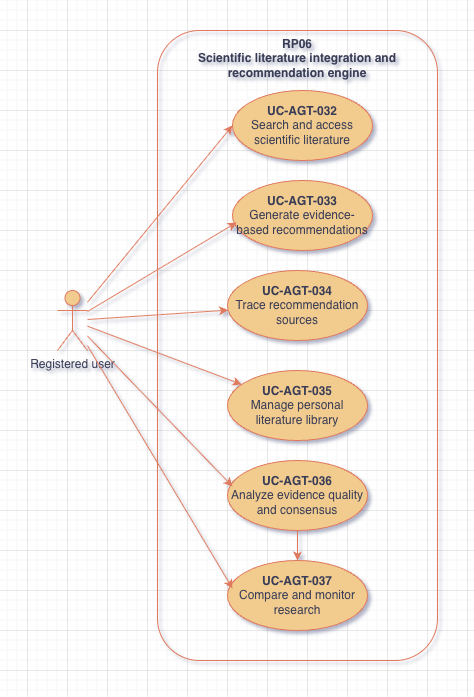

The diagram above was exported from draw.io. Its source (the exported page's mxGraphModel, read from the mxfile embedded in the PNG):
<mxGraphModel dx="1216" dy="809" grid="1" gridSize="10" guides="1" tooltips="1" connect="1" arrows="1" fold="1" page="1" pageScale="1" pageWidth="850" pageHeight="1100" math="0" shadow="0">
  <root>
    <mxCell id="1s0_08d0HCuIYJQvUFhk-0" />
    <mxCell id="1s0_08d0HCuIYJQvUFhk-1" parent="1s0_08d0HCuIYJQvUFhk-0" />
    <mxCell id="1s0_08d0HCuIYJQvUFhk-2" parent="1s0_08d0HCuIYJQvUFhk-1" style="rounded=1;whiteSpace=wrap;html=1;fillColor=none;verticalAlign=top;fontStyle=1;labelBackgroundColor=none;strokeColor=#E07A5F;fontColor=#393C56;" value="RP06&lt;br&gt;Scientific literature integration and recommendation engine" vertex="1">
      <mxGeometry height="630" width="280" x="210" y="80" as="geometry" />
    </mxCell>
    <mxCell id="1s0_08d0HCuIYJQvUFhk-3" parent="1s0_08d0HCuIYJQvUFhk-1" style="ellipse;whiteSpace=wrap;html=1;labelBackgroundColor=none;fillColor=#F2CC8F;strokeColor=#E07A5F;fontColor=#393C56;" value="&lt;b&gt;UC-AGT-032&lt;/b&gt;&lt;div&gt;Search and access scientific literature&lt;/div&gt;" vertex="1">
      <mxGeometry height="70" width="140" x="285" y="140" as="geometry" />
    </mxCell>
    <mxCell id="1s0_08d0HCuIYJQvUFhk-4" parent="1s0_08d0HCuIYJQvUFhk-1" style="ellipse;whiteSpace=wrap;html=1;labelBackgroundColor=none;fillColor=#F2CC8F;strokeColor=#E07A5F;fontColor=#393C56;" value="&lt;b&gt;UC-AGT-033&lt;/b&gt;&lt;div&gt;Generate evidence-based recommendations&lt;/div&gt;" vertex="1">
      <mxGeometry height="70" width="140" x="285" y="230" as="geometry" />
    </mxCell>
    <mxCell id="1s0_08d0HCuIYJQvUFhk-5" parent="1s0_08d0HCuIYJQvUFhk-1" style="ellipse;whiteSpace=wrap;html=1;labelBackgroundColor=none;fillColor=#F2CC8F;strokeColor=#E07A5F;fontColor=#393C56;" value="&lt;b&gt;UC-AGT-034&lt;/b&gt;&lt;div&gt;Trace recommendation sources&lt;/div&gt;" vertex="1">
      <mxGeometry height="70" width="140" x="280" y="320" as="geometry" />
    </mxCell>
    <mxCell id="1s0_08d0HCuIYJQvUFhk-6" parent="1s0_08d0HCuIYJQvUFhk-1" style="ellipse;whiteSpace=wrap;html=1;labelBackgroundColor=none;fillColor=#F2CC8F;strokeColor=#E07A5F;fontColor=#393C56;" value="&lt;b&gt;UC-AGT-035&lt;/b&gt;&lt;div&gt;Manage personal literature library&lt;/div&gt;" vertex="1">
      <mxGeometry height="70" width="140" x="280" y="420" as="geometry" />
    </mxCell>
    <mxCell id="rOzZNeDh-xNQmBoUHg2b-0" edge="1" parent="1s0_08d0HCuIYJQvUFhk-1" source="1s0_08d0HCuIYJQvUFhk-7" style="edgeStyle=orthogonalEdgeStyle;rounded=0;orthogonalLoop=1;jettySize=auto;html=1;strokeColor=#E07A5F;fontColor=#393C56;fillColor=#F2CC8F;" target="1s0_08d0HCuIYJQvUFhk-14" value="">
      <mxGeometry relative="1" as="geometry" />
    </mxCell>
    <mxCell id="1s0_08d0HCuIYJQvUFhk-7" parent="1s0_08d0HCuIYJQvUFhk-1" style="ellipse;whiteSpace=wrap;html=1;labelBackgroundColor=none;fillColor=#F2CC8F;strokeColor=#E07A5F;fontColor=#393C56;" value="&lt;b&gt;UC-AGT-036&lt;/b&gt;&lt;div&gt;Analyze evidence quality and consensus&lt;/div&gt;" vertex="1">
      <mxGeometry height="70" width="140" x="280" y="510" as="geometry" />
    </mxCell>
    <mxCell id="1s0_08d0HCuIYJQvUFhk-8" edge="1" parent="1s0_08d0HCuIYJQvUFhk-1" source="1s0_08d0HCuIYJQvUFhk-11" style="rounded=0;orthogonalLoop=1;jettySize=auto;html=1;labelBackgroundColor=none;strokeColor=#E07A5F;fontColor=default;" target="1s0_08d0HCuIYJQvUFhk-5">
      <mxGeometry relative="1" as="geometry" />
    </mxCell>
    <mxCell id="1s0_08d0HCuIYJQvUFhk-9" edge="1" parent="1s0_08d0HCuIYJQvUFhk-1" source="1s0_08d0HCuIYJQvUFhk-11" style="rounded=0;orthogonalLoop=1;jettySize=auto;html=1;labelBackgroundColor=none;strokeColor=#E07A5F;fontColor=default;" target="1s0_08d0HCuIYJQvUFhk-6">
      <mxGeometry relative="1" as="geometry" />
    </mxCell>
    <mxCell id="1s0_08d0HCuIYJQvUFhk-10" edge="1" parent="1s0_08d0HCuIYJQvUFhk-1" source="1s0_08d0HCuIYJQvUFhk-11" style="rounded=0;orthogonalLoop=1;jettySize=auto;html=1;entryX=0;entryY=0.5;entryDx=0;entryDy=0;strokeColor=#E07A5F;fontColor=#393C56;fillColor=#F2CC8F;" target="1s0_08d0HCuIYJQvUFhk-3">
      <mxGeometry relative="1" as="geometry" />
    </mxCell>
    <mxCell id="1s0_08d0HCuIYJQvUFhk-11" parent="1s0_08d0HCuIYJQvUFhk-1" style="shape=umlActor;verticalLabelPosition=bottom;verticalAlign=top;html=1;labelBackgroundColor=none;fillColor=#F2CC8F;strokeColor=#E07A5F;fontColor=#393C56;" value="Registered user" vertex="1">
      <mxGeometry height="60" width="30" x="110" y="340" as="geometry" />
    </mxCell>
    <mxCell id="1s0_08d0HCuIYJQvUFhk-12" edge="1" parent="1s0_08d0HCuIYJQvUFhk-1" source="1s0_08d0HCuIYJQvUFhk-11" style="rounded=0;orthogonalLoop=1;jettySize=auto;html=1;entryX=0.029;entryY=0.6;entryDx=0;entryDy=0;entryPerimeter=0;labelBackgroundColor=none;strokeColor=#E07A5F;fontColor=default;" target="1s0_08d0HCuIYJQvUFhk-4">
      <mxGeometry relative="1" as="geometry" />
    </mxCell>
    <mxCell id="1s0_08d0HCuIYJQvUFhk-13" edge="1" parent="1s0_08d0HCuIYJQvUFhk-1" source="1s0_08d0HCuIYJQvUFhk-11" style="rounded=0;orthogonalLoop=1;jettySize=auto;html=1;entryX=0.036;entryY=0.371;entryDx=0;entryDy=0;entryPerimeter=0;labelBackgroundColor=none;strokeColor=#E07A5F;fontColor=default;" target="1s0_08d0HCuIYJQvUFhk-7">
      <mxGeometry relative="1" as="geometry" />
    </mxCell>
    <mxCell id="1s0_08d0HCuIYJQvUFhk-14" parent="1s0_08d0HCuIYJQvUFhk-1" style="ellipse;whiteSpace=wrap;html=1;labelBackgroundColor=none;fillColor=#F2CC8F;strokeColor=#E07A5F;fontColor=#393C56;" value="&lt;b&gt;UC-AGT-037&lt;/b&gt;&lt;div&gt;Compare and monitor research&lt;/div&gt;" vertex="1">
      <mxGeometry height="70" width="140" x="280" y="610" as="geometry" />
    </mxCell>
    <mxCell id="1s0_08d0HCuIYJQvUFhk-15" edge="1" parent="1s0_08d0HCuIYJQvUFhk-1" source="1s0_08d0HCuIYJQvUFhk-11" style="rounded=0;orthogonalLoop=1;jettySize=auto;html=1;entryX=0.036;entryY=0.4;entryDx=0;entryDy=0;entryPerimeter=0;strokeColor=#E07A5F;fontColor=#393C56;fillColor=#F2CC8F;" target="1s0_08d0HCuIYJQvUFhk-14">
      <mxGeometry relative="1" as="geometry" />
    </mxCell>
  </root>
</mxGraphModel>